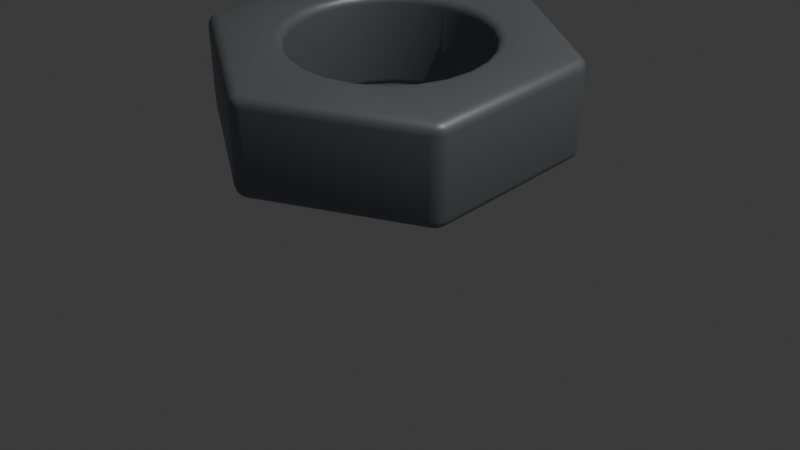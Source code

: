 # Source: 2_.blend  (saved by Blender 4.5.90; exported with 4.5.12 LTS)
import bpy
from mathutils import Matrix  # noqa: F401  (used for matrix-valued properties, if any)

bpy.ops.wm.read_factory_settings(use_empty=True)
scene = bpy.context.scene
scene.name = 'Scene'

# ---- collections
col_collection = bpy.data.collections.new('Collection'); scene.collection.children.link(col_collection)

# ---- materials (node trees are filled in below, after node groups)
mat_x = bpy.data.materials.new('材质')

# ---- material node trees
mat_x.use_nodes = True; mat_x.node_tree.nodes.clear()
_N = mat_x.node_tree.nodes; _L = mat_x.node_tree.links
n0 = _N.new('ShaderNodeBsdfPrincipled'); n0.name = '原理化 BSDF'; n0.location = (-200, 100)
n0.inputs[0].default_value = (0.21, 0.2293, 0.242, 1.0)
n0.inputs[1].default_value = 0.4013
n1 = _N.new('ShaderNodeOutputMaterial'); n1.name = '材质输出'; n1.location = (200, 100)
_L.new(n0.outputs[0], n1.inputs[0])
n1.is_active_output = True

# ---- world
world_world = bpy.data.worlds.new('World'); scene.world = world_world
world_world.use_nodes = True; world_world.node_tree.nodes.clear()
_N = world_world.node_tree.nodes; _L = world_world.node_tree.links
n0 = _N.new('ShaderNodeOutputWorld'); n0.name = 'World Output'; n0.location = (200, 100)
n1 = _N.new('ShaderNodeBackground'); n1.name = 'Background'; n1.location = (-200, 100)
n1.inputs[0].default_value = (0.05088, 0.05088, 0.05088, 1.0)
_L.new(n1.outputs[0], n0.inputs[0])
n0.is_active_output = True
world_world.color = (0.05088, 0.05088, 0.05088)
world_world.sun_shadow_jitter_overblur = 0.0

# ---- cameras
cam_camera = bpy.data.cameras.new('Camera')
cam_camera.clip_end = 100.0
cam_camera.ortho_scale = 7.314

# ---- lights
light_light = bpy.data.lights.new('Light', 'POINT')
light_light.energy = 1000.0
light_light.shadow_soft_size = 0.1

# ---- meshes
me_001 = bpy.data.meshes.new('柱体.001')
me_001.from_pydata([(9.598e-09, 0.6451, -0.19), (-0.03366, 0.6706, -0.1511), (0.03366, 0.6706, -0.1511), (-0.0107, 0.6561, -0.187), (-0.02086, 0.6648, -0.1786), (0.0107, 0.6561, -0.187), (-5.389e-09, 0.6642, -0.1827), (-0.00904, 0.6707, -0.177), (6.754e-10, 0.6732, -0.1735), (-0.01822, 0.6765, -0.1511), (1.11e-08, 0.6786, -0.1511), (-0.02892, 0.6699, -0.166), (-0.01396, 0.6741, -0.1655), (6.672e-09, 0.6767, -0.1651), (0.02892, 0.6699, -0.166), (0.02086, 0.6648, -0.1786), (0.01822, 0.6765, -0.1511), (0.01396, 0.6741, -0.1655), (0.00904, 0.6707, -0.177), (0.5639, 0.3644, -0.1511), (0.5976, 0.3061, -0.1511), (0.5587, 0.3226, -0.19), (0.5776, 0.3545, -0.1511), (0.5888, 0.3399, -0.1511), (0.5627, 0.3608, -0.166), (0.5767, 0.35, -0.1664), (0.5858, 0.3382, -0.1656), (0.5822, 0.3362, -0.1736), (0.5938, 0.3069, -0.166), (0.5851, 0.3103, -0.1786), (0.5958, 0.3229, -0.1511), (0.5915, 0.3244, -0.1664), (0.5844, 0.3263, -0.1766), (0.5599, 0.3381, -0.187), (0.5613, 0.3515, -0.1786), (0.5728, 0.3158, -0.187), (0.5744, 0.3316, -0.1834), (0.5748, 0.3429, -0.1766), (0.5587, 0.3226, 0.19), (0.5976, 0.3061, 0.1512), (0.5639, 0.3644, 0.1512), (0.5736, 0.3188, 0.1871), (0.5862, 0.3143, 0.1786), (0.5629, 0.3373, 0.1871), (0.5752, 0.3321, 0.1828), (0.5854, 0.3275, 0.177), (0.583, 0.3366, 0.1735), (0.595, 0.3225, 0.1512), (0.5877, 0.3393, 0.1512), (0.5946, 0.3099, 0.166), (0.5908, 0.325, 0.1655), (0.5861, 0.3384, 0.1651), (0.5657, 0.36, 0.166), (0.5653, 0.3505, 0.1786), (0.5768, 0.354, 0.1512), (0.5768, 0.3492, 0.1655), (0.5764, 0.3432, 0.177), (0.03366, 0.6706, 0.1512), (-0.03366, 0.6706, 0.1512), (1.148e-08, 0.6451, 0.19), (0.01822, 0.6774, 0.1512), (6.63e-09, 0.6799, 0.1512), (0.0311, 0.6677, 0.166), (0.0148, 0.6744, 0.1664), (8.711e-09, 0.6765, 0.1656), (1.172e-08, 0.6723, 0.1736), (-0.0311, 0.6677, 0.166), (-0.0238, 0.6619, 0.1786), (-0.01822, 0.6774, 0.1512), (-0.0148, 0.6744, 0.1664), (-0.009556, 0.6692, 0.1767), (0.01288, 0.6539, 0.1871), (0.0238, 0.6619, 0.1786), (-0.01288, 0.6539, 0.1871), (1.128e-08, 0.6632, 0.1835), (0.009556, 0.6692, 0.1767), (0.5976, -0.3061, -0.1511), (0.5639, -0.3644, -0.1511), (0.5587, -0.3226, -0.19), (0.5958, -0.3229, -0.1511), (0.5888, -0.3399, -0.1511), (0.5938, -0.3069, -0.166), (0.5915, -0.3244, -0.1664), (0.5858, -0.3382, -0.1656), (0.5822, -0.3362, -0.1736), (0.5627, -0.3608, -0.166), (0.5613, -0.3515, -0.1786), (0.5776, -0.3545, -0.1511), (0.5767, -0.35, -0.1664), (0.5748, -0.3429, -0.1766), (0.5728, -0.3158, -0.187), (0.5851, -0.3103, -0.1786), (0.5599, -0.3381, -0.187), (0.5744, -0.3316, -0.1834), (0.5844, -0.3263, -0.1766), (0.5587, -0.3226, 0.19), (0.5639, -0.3644, 0.1512), (0.5976, -0.3061, 0.1512), (0.5629, -0.3373, 0.1871), (0.5653, -0.3505, 0.1786), (0.5736, -0.3188, 0.1871), (0.5752, -0.3321, 0.1828), (0.5764, -0.3432, 0.177), (0.583, -0.3366, 0.1735), (0.5768, -0.354, 0.1512), (0.5877, -0.3393, 0.1512), (0.5657, -0.36, 0.166), (0.5768, -0.3492, 0.1655), (0.5861, -0.3384, 0.1651), (0.5946, -0.3099, 0.166), (0.5862, -0.3143, 0.1786), (0.595, -0.3225, 0.1512), (0.5908, -0.325, 0.1655), (0.5854, -0.3275, 0.177), (0.03366, -0.6706, -0.1511), (-0.03366, -0.6706, -0.1511), (1.2e-08, -0.6451, -0.19), (0.01822, -0.6774, -0.1511), (6.893e-09, -0.6799, -0.1511), (0.0311, -0.6677, -0.166), (0.0148, -0.6744, -0.1664), (8.974e-09, -0.6765, -0.1656), (1.198e-08, -0.6723, -0.1736), (-0.0311, -0.6677, -0.166), (-0.0238, -0.6619, -0.1786), (-0.01822, -0.6774, -0.1511), (-0.0148, -0.6744, -0.1664), (-0.009556, -0.6692, -0.1766), (0.01288, -0.6539, -0.187), (0.0238, -0.6619, -0.1786), (-0.01288, -0.6539, -0.187), (1.154e-08, -0.6632, -0.1834), (0.009556, -0.6692, -0.1766), (9.209e-09, -0.6451, 0.19), (-0.03366, -0.6706, 0.1512), (0.03366, -0.6706, 0.1512), (-0.0107, -0.6561, 0.1871), (-0.02086, -0.6648, 0.1786), (0.0107, -0.6561, 0.1871), (-5.389e-09, -0.6642, 0.1828), (-0.00904, -0.6707, 0.177), (6.754e-10, -0.6732, 0.1735), (-0.01822, -0.6765, 0.1512), (1.11e-08, -0.6786, 0.1512), (-0.02892, -0.6699, 0.166), (-0.01396, -0.6741, 0.1655), (6.672e-09, -0.6767, 0.1651), (0.02892, -0.6699, 0.166), (0.02086, -0.6648, 0.1786), (0.01822, -0.6765, 0.1512), (0.01396, -0.6741, 0.1655), (0.00904, -0.6707, 0.177), (-0.5639, -0.3644, -0.1511), (-0.5976, -0.3061, -0.1511), (-0.5587, -0.3226, -0.19), (-0.5776, -0.3545, -0.1511), (-0.5888, -0.3399, -0.1511), (-0.5627, -0.3608, -0.166), (-0.5767, -0.35, -0.1664), (-0.5858, -0.3382, -0.1656), (-0.5822, -0.3362, -0.1736), (-0.5938, -0.3069, -0.166), (-0.5851, -0.3103, -0.1786), (-0.5958, -0.3229, -0.1511), (-0.5915, -0.3244, -0.1664), (-0.5844, -0.3263, -0.1766), (-0.5599, -0.3381, -0.187), (-0.5613, -0.3515, -0.1786), (-0.5728, -0.3158, -0.187), (-0.5744, -0.3316, -0.1834), (-0.5748, -0.3429, -0.1766), (-0.5587, -0.3226, 0.19), (-0.5976, -0.3061, 0.1512), (-0.5639, -0.3644, 0.1512), (-0.5736, -0.3188, 0.1871), (-0.5862, -0.3143, 0.1786), (-0.5629, -0.3373, 0.1871), (-0.5752, -0.3321, 0.1828), (-0.5854, -0.3275, 0.177), (-0.583, -0.3366, 0.1735), (-0.595, -0.3225, 0.1512), (-0.5877, -0.3393, 0.1512), (-0.5946, -0.3099, 0.166), (-0.5908, -0.325, 0.1655), (-0.5861, -0.3384, 0.1651), (-0.5657, -0.36, 0.166), (-0.5653, -0.3505, 0.1786), (-0.5768, -0.354, 0.1512), (-0.5768, -0.3492, 0.1655), (-0.5764, -0.3432, 0.177), (-0.5976, 0.3061, -0.1511), (-0.5639, 0.3644, -0.1511), (-0.5587, 0.3226, -0.19), (-0.5958, 0.3229, -0.1511), (-0.5888, 0.3399, -0.1511), (-0.5938, 0.3069, -0.166), (-0.5915, 0.3244, -0.1664), (-0.5858, 0.3382, -0.1656), (-0.5822, 0.3362, -0.1736), (-0.5627, 0.3608, -0.166), (-0.5613, 0.3515, -0.1786), (-0.5776, 0.3545, -0.1511), (-0.5767, 0.35, -0.1664), (-0.5748, 0.3429, -0.1766), (-0.5728, 0.3158, -0.187), (-0.5851, 0.3103, -0.1786), (-0.5599, 0.3381, -0.187), (-0.5744, 0.3316, -0.1834), (-0.5844, 0.3263, -0.1766), (-0.5587, 0.3226, 0.19), (-0.5639, 0.3644, 0.1512), (-0.5976, 0.3061, 0.1512), (-0.5629, 0.3373, 0.1871), (-0.5653, 0.3505, 0.1786), (-0.5736, 0.3188, 0.1871), (-0.5752, 0.3321, 0.1828), (-0.5764, 0.3432, 0.177), (-0.583, 0.3366, 0.1735), (-0.5768, 0.354, 0.1512), (-0.5877, 0.3393, 0.1512), (-0.5657, 0.36, 0.166), (-0.5768, 0.3492, 0.1655), (-0.5861, 0.3384, 0.1651), (-0.5946, 0.3099, 0.166), (-0.5862, 0.3143, 0.1786), (-0.595, 0.3225, 0.1512), (-0.5908, 0.325, 0.1655), (-0.5854, 0.3275, 0.177), (1.155e-08, 0.4051, -0.19), (1.306e-08, 0.37, -0.1552), (1.179e-08, 0.3917, -0.1873), (1.211e-08, 0.3803, -0.1798), (1.261e-08, 0.3727, -0.1685), (2.348e-08, 0.4051, 0.19), (2.401e-08, 0.37, 0.1552), (2.402e-08, 0.3917, 0.1874), (2.437e-08, 0.3803, 0.1798), (2.437e-08, 0.3727, 0.1685), (0.3508, 0.2026, -0.19), (0.3204, 0.185, -0.1552), (0.3392, 0.1958, -0.1873), (0.3293, 0.1901, -0.1798), (0.3227, 0.1863, -0.1685), (0.3508, 0.2026, 0.19), (0.3204, 0.185, 0.1552), (0.3392, 0.1958, 0.1874), (0.3293, 0.1901, 0.1798), (0.3227, 0.1863, 0.1685), (0.3508, -0.2026, -0.19), (0.3204, -0.185, -0.1552), (0.3392, -0.1958, -0.1873), (0.3293, -0.1901, -0.1798), (0.3227, -0.1863, -0.1685), (0.3508, -0.2026, 0.19), (0.3204, -0.185, 0.1552), (0.3392, -0.1958, 0.1874), (0.3293, -0.1901, 0.1798), (0.3227, -0.1863, 0.1685), (2.682e-08, -0.4051, -0.19), (2.716e-08, -0.37, -0.1552), (2.751e-08, -0.3917, -0.1873), (2.78e-08, -0.3803, -0.1798), (2.769e-08, -0.3727, -0.1685), (9.08e-09, -0.4051, 0.19), (1.089e-08, -0.37, 0.1552), (9.175e-09, -0.3917, 0.1874), (9.583e-09, -0.3803, 0.1798), (1.016e-08, -0.3727, 0.1685), (-0.3508, -0.2026, -0.19), (-0.3204, -0.185, -0.1552), (-0.3392, -0.1958, -0.1873), (-0.3293, -0.1901, -0.1798), (-0.3227, -0.1863, -0.1685), (-0.3508, -0.2026, 0.19), (-0.3204, -0.185, 0.1552), (-0.3392, -0.1958, 0.1874), (-0.3293, -0.1901, 0.1798), (-0.3227, -0.1863, 0.1685), (-0.3508, 0.2026, -0.19), (-0.3204, 0.185, -0.1552), (-0.3392, 0.1958, -0.1873), (-0.3293, 0.1901, -0.1798), (-0.3227, 0.1863, -0.1685), (-0.3508, 0.2026, 0.19), (-0.3204, 0.185, 0.1552), (-0.3392, 0.1958, 0.1874), (-0.3293, 0.1901, 0.1798), (-0.3227, 0.1863, 0.1685), (0.2026, 0.3508, -0.19), (0.185, 0.3204, -0.1552), (0.1958, 0.3392, -0.1873), (0.1901, 0.3293, -0.1798), (0.1863, 0.3227, -0.1685), (0.2026, 0.3508, 0.19), (0.185, 0.3204, 0.1552), (0.1958, 0.3392, 0.1874), (0.1901, 0.3293, 0.1798), (0.1863, 0.3227, 0.1685), (0.4051, 1.139e-08, -0.19), (0.37, 9.091e-09, -0.1552), (0.3917, 1.127e-08, -0.1873), (0.3803, 1.075e-08, -0.1798), (0.3727, 1.002e-08, -0.1685), (0.4051, -1.562e-08, 0.19), (0.37, -1.314e-08, 0.1552), (0.3917, -1.544e-08, 0.1874), (0.3803, -1.486e-08, 0.1798), (0.3727, -1.408e-08, 0.1685), (0.2026, -0.3508, -0.19), (0.185, -0.3204, -0.1552), (0.1958, -0.3392, -0.1873), (0.1901, -0.3293, -0.1798), (0.1863, -0.3227, -0.1685), (0.2026, -0.3508, 0.19), (0.185, -0.3204, 0.1552), (0.1958, -0.3392, 0.1874), (0.1901, -0.3293, 0.1798), (0.1863, -0.3227, 0.1685), (-0.2026, -0.3508, -0.19), (-0.185, -0.3204, -0.1552), (-0.1958, -0.3392, -0.1873), (-0.1901, -0.3293, -0.1798), (-0.1863, -0.3227, -0.1685), (-0.2026, -0.3508, 0.19), (-0.185, -0.3204, 0.1552), (-0.1958, -0.3392, 0.1874), (-0.1901, -0.3293, 0.1798), (-0.1863, -0.3227, 0.1685), (-0.4051, -5.373e-09, -0.19), (-0.37, -5.007e-09, -0.1552), (-0.3917, -5.402e-09, -0.1873), (-0.3803, -5.344e-09, -0.1798), (-0.3727, -5.227e-09, -0.1685), (-0.4051, 6.806e-10, 0.19), (-0.37, -1.923e-11, 0.1552), (-0.3917, 5.642e-10, 0.1874), (-0.3803, 4.186e-10, 0.1798), (-0.3727, 2.149e-10, 0.1685), (-0.2026, 0.3508, -0.19), (-0.185, 0.3204, -0.1552), (-0.1958, 0.3392, -0.1873), (-0.1901, 0.3293, -0.1798), (-0.1863, 0.3227, -0.1685), (-0.2026, 0.3508, 0.19), (-0.185, 0.3204, 0.1552), (-0.1958, 0.3392, 0.1874), (-0.1901, 0.3293, 0.1798), (-0.1863, 0.3227, 0.1685), (0.2616, 0.2616, -0.1552), (0.2865, 0.2865, -0.19), (0.2635, 0.2635, -0.1685), (0.2689, 0.2689, -0.1798), (0.277, 0.277, -0.1873), (0.09576, 0.3574, 0.1552), (0.1049, 0.3913, 0.19), (0.09646, 0.36, 0.1685), (0.09843, 0.3673, 0.1798), (0.1014, 0.3783, 0.1874), (0.3574, -0.09576, -0.1552), (0.3913, -0.1049, -0.19), (0.36, -0.09646, -0.1685), (0.3673, -0.09843, -0.1798), (0.3783, -0.1014, -0.1873), (0.3574, 0.09576, 0.1552), (0.3913, 0.1049, 0.19), (0.36, 0.09646, 0.1685), (0.3673, 0.09843, 0.1798), (0.3783, 0.1014, 0.1874), (0.09576, -0.3574, -0.1552), (0.1049, -0.3913, -0.19), (0.09646, -0.36, -0.1685), (0.09843, -0.3673, -0.1798), (0.1014, -0.3783, -0.1873), (0.2616, -0.2616, 0.1552), (0.2865, -0.2865, 0.19), (0.2635, -0.2635, 0.1685), (0.2689, -0.2689, 0.1798), (0.277, -0.277, 0.1874), (-0.2616, -0.2616, -0.1552), (-0.2865, -0.2865, -0.19), (-0.2635, -0.2635, -0.1685), (-0.2689, -0.2689, -0.1798), (-0.277, -0.277, -0.1873), (-0.09576, -0.3574, 0.1552), (-0.1049, -0.3913, 0.19), (-0.09646, -0.36, 0.1685), (-0.09843, -0.3673, 0.1798), (-0.1014, -0.3783, 0.1874), (-0.3574, 0.09576, -0.1552), (-0.3913, 0.1049, -0.19), (-0.36, 0.09646, -0.1685), (-0.3673, 0.09843, -0.1798), (-0.3783, 0.1014, -0.1873), (-0.3574, -0.09576, 0.1552), (-0.3913, -0.1049, 0.19), (-0.36, -0.09646, 0.1685), (-0.3673, -0.09843, 0.1798), (-0.3783, -0.1014, 0.1874), (-0.09576, 0.3574, -0.1552), (-0.1049, 0.3913, -0.19), (-0.09646, 0.36, -0.1685), (-0.09843, 0.3673, -0.1798), (-0.1014, 0.3783, -0.1873), (-0.2616, 0.2616, 0.1552), (-0.2865, 0.2865, 0.19), (-0.2635, 0.2635, 0.1685), (-0.2689, 0.2689, 0.1798), (-0.277, 0.277, 0.1874), (0.09576, 0.3574, -0.1552), (0.1049, 0.3913, -0.19), (0.09646, 0.36, -0.1685), (0.09843, 0.3673, -0.1798), (0.1014, 0.3783, -0.1873), (0.2616, 0.2616, 0.1552), (0.2865, 0.2865, 0.19), (0.2635, 0.2635, 0.1685), (0.2689, 0.2689, 0.1798), (0.277, 0.277, 0.1874), (0.3574, 0.09576, -0.1552), (0.3913, 0.1049, -0.19), (0.36, 0.09646, -0.1685), (0.3673, 0.09843, -0.1798), (0.3783, 0.1014, -0.1873), (0.3574, -0.09576, 0.1552), (0.3913, -0.1049, 0.19), (0.36, -0.09646, 0.1685), (0.3673, -0.09843, 0.1798), (0.3783, -0.1014, 0.1874), (0.2616, -0.2616, -0.1552), (0.2865, -0.2865, -0.19), (0.2635, -0.2635, -0.1685), (0.2689, -0.2689, -0.1798), (0.277, -0.277, -0.1873), (0.09576, -0.3574, 0.1552), (0.1049, -0.3913, 0.19), (0.09646, -0.36, 0.1685), (0.09843, -0.3673, 0.1798), (0.1014, -0.3783, 0.1874), (-0.09576, -0.3574, -0.1552), (-0.1049, -0.3913, -0.19), (-0.09646, -0.36, -0.1685), (-0.09843, -0.3673, -0.1798), (-0.1014, -0.3783, -0.1873), (-0.2616, -0.2616, 0.1552), (-0.2865, -0.2865, 0.19), (-0.2635, -0.2635, 0.1685), (-0.2689, -0.2689, 0.1798), (-0.277, -0.277, 0.1874), (-0.3574, -0.09576, -0.1552), (-0.3913, -0.1049, -0.19), (-0.36, -0.09646, -0.1685), (-0.3673, -0.09843, -0.1798), (-0.3783, -0.1014, -0.1873), (-0.3574, 0.09576, 0.1552), (-0.3913, 0.1049, 0.19), (-0.36, 0.09646, 0.1685), (-0.3673, 0.09843, 0.1798), (-0.3783, 0.1014, 0.1874), (-0.2616, 0.2616, -0.1552), (-0.2865, 0.2865, -0.19), (-0.2635, 0.2635, -0.1685), (-0.2689, 0.2689, -0.1798), (-0.277, 0.277, -0.1873), (-0.09576, 0.3574, 0.1552), (-0.1049, 0.3913, 0.19), (-0.09646, 0.36, 0.1685), (-0.09843, 0.3673, 0.1798), (-0.1014, 0.3783, 0.1874)], [], [(0, 3, 6, 5), (3, 4, 7, 6), (5, 6, 18, 15), (6, 7, 8, 18), (1, 9, 12, 11), (9, 10, 13, 12), (11, 12, 7, 4), (12, 13, 8, 7), (2, 14, 17, 16), (14, 15, 18, 17), (16, 17, 13, 10), (17, 18, 8, 13), (19, 22, 25, 24), (22, 23, 26, 25), (24, 25, 37, 34), (25, 26, 27, 37), (20, 28, 31, 30), (28, 29, 32, 31), (30, 31, 26, 23), (31, 32, 27, 26), (21, 33, 36, 35), (33, 34, 37, 36), (35, 36, 32, 29), (36, 37, 27, 32), (38, 41, 44, 43), (41, 42, 45, 44), (43, 44, 56, 53), (44, 45, 46, 56), (39, 47, 50, 49), (47, 48, 51, 50), (49, 50, 45, 42), (50, 51, 46, 45), (40, 52, 55, 54), (52, 53, 56, 55), (54, 55, 51, 48), (55, 56, 46, 51), (57, 60, 63, 62), (60, 61, 64, 63), (62, 63, 75, 72), (63, 64, 65, 75), (58, 66, 69, 68), (66, 67, 70, 69), (68, 69, 64, 61), (69, 70, 65, 64), (59, 71, 74, 73), (71, 72, 75, 74), (73, 74, 70, 67), (74, 75, 65, 70), (76, 79, 82, 81), (79, 80, 83, 82), (81, 82, 94, 91), (82, 83, 84, 94), (77, 85, 88, 87), (85, 86, 89, 88), (87, 88, 83, 80), (88, 89, 84, 83), (78, 90, 93, 92), (90, 91, 94, 93), (92, 93, 89, 86), (93, 94, 84, 89), (95, 98, 101, 100), (98, 99, 102, 101), (100, 101, 113, 110), (101, 102, 103, 113), (96, 104, 107, 106), (104, 105, 108, 107), (106, 107, 102, 99), (107, 108, 103, 102), (97, 109, 112, 111), (109, 110, 113, 112), (111, 112, 108, 105), (112, 113, 103, 108), (114, 117, 120, 119), (117, 118, 121, 120), (119, 120, 132, 129), (120, 121, 122, 132), (115, 123, 126, 125), (123, 124, 127, 126), (125, 126, 121, 118), (126, 127, 122, 121), (116, 128, 131, 130), (128, 129, 132, 131), (130, 131, 127, 124), (131, 132, 122, 127), (133, 136, 139, 138), (136, 137, 140, 139), (138, 139, 151, 148), (139, 140, 141, 151), (134, 142, 145, 144), (142, 143, 146, 145), (144, 145, 140, 137), (145, 146, 141, 140), (135, 147, 150, 149), (147, 148, 151, 150), (149, 150, 146, 143), (150, 151, 141, 146), (152, 155, 158, 157), (155, 156, 159, 158), (157, 158, 170, 167), (158, 159, 160, 170), (153, 161, 164, 163), (161, 162, 165, 164), (163, 164, 159, 156), (164, 165, 160, 159), (154, 166, 169, 168), (166, 167, 170, 169), (168, 169, 165, 162), (169, 170, 160, 165), (171, 174, 177, 176), (174, 175, 178, 177), (176, 177, 189, 186), (177, 178, 179, 189), (172, 180, 183, 182), (180, 181, 184, 183), (182, 183, 178, 175), (183, 184, 179, 178), (173, 185, 188, 187), (185, 186, 189, 188), (187, 188, 184, 181), (188, 189, 179, 184), (190, 193, 196, 195), (193, 194, 197, 196), (195, 196, 208, 205), (196, 197, 198, 208), (191, 199, 202, 201), (199, 200, 203, 202), (201, 202, 197, 194), (202, 203, 198, 197), (192, 204, 207, 206), (204, 205, 208, 207), (206, 207, 203, 200), (207, 208, 198, 203), (209, 212, 215, 214), (212, 213, 216, 215), (214, 215, 227, 224), (215, 216, 217, 227), (210, 218, 221, 220), (218, 219, 222, 221), (220, 221, 216, 213), (221, 222, 217, 216), (211, 223, 226, 225), (223, 224, 227, 226), (225, 226, 222, 219), (226, 227, 217, 222), (2, 19, 24, 14), (14, 24, 34, 15), (15, 34, 33, 5), (5, 33, 21, 0), (40, 57, 62, 52), (52, 62, 72, 53), (53, 72, 71, 43), (43, 71, 59, 38), (1, 58, 68, 9), (9, 68, 61, 10), (10, 61, 60, 16), (16, 60, 57, 2), (39, 20, 30, 47), (47, 30, 23, 48), (48, 23, 22, 54), (54, 22, 19, 40), (20, 76, 81, 28), (28, 81, 91, 29), (29, 91, 90, 35), (35, 90, 78, 21), (97, 39, 49, 109), (109, 49, 42, 110), (110, 42, 41, 100), (100, 41, 38, 95), (96, 77, 87, 104), (104, 87, 80, 105), (105, 80, 79, 111), (111, 79, 76, 97), (77, 114, 119, 85), (85, 119, 129, 86), (86, 129, 128, 92), (92, 128, 116, 78), (135, 96, 106, 147), (147, 106, 99, 148), (148, 99, 98, 138), (138, 98, 95, 133), (134, 115, 125, 142), (142, 125, 118, 143), (143, 118, 117, 149), (149, 117, 114, 135), (115, 152, 157, 123), (123, 157, 167, 124), (124, 167, 166, 130), (130, 166, 154, 116), (173, 134, 144, 185), (185, 144, 137, 186), (186, 137, 136, 176), (176, 136, 133, 171), (172, 153, 163, 180), (180, 163, 156, 181), (181, 156, 155, 187), (187, 155, 152, 173), (153, 190, 195, 161), (161, 195, 205, 162), (162, 205, 204, 168), (168, 204, 192, 154), (211, 172, 182, 223), (223, 182, 175, 224), (224, 175, 174, 214), (214, 174, 171, 209), (210, 191, 201, 218), (218, 201, 194, 219), (219, 194, 193, 225), (225, 193, 190, 211), (191, 1, 11, 199), (199, 11, 4, 200), (200, 4, 3, 206), (206, 3, 0, 192), (58, 210, 220, 66), (66, 220, 213, 67), (67, 213, 212, 73), (73, 212, 209, 59), (2, 57, 40, 19), (191, 210, 58, 1), (20, 39, 97, 76), (77, 96, 135, 114), (115, 134, 173, 152), (153, 172, 211, 190), (349, 238, 240, 352), (352, 240, 241, 351), (351, 241, 242, 350), (350, 242, 239, 348), (354, 233, 235, 357), (357, 235, 236, 356), (356, 236, 237, 355), (355, 237, 234, 353), (359, 248, 250, 362), (362, 250, 251, 361), (361, 251, 252, 360), (360, 252, 249, 358), (364, 243, 245, 367), (367, 245, 246, 366), (366, 246, 247, 365), (365, 247, 244, 363), (369, 258, 260, 372), (372, 260, 261, 371), (371, 261, 262, 370), (370, 262, 259, 368), (374, 253, 255, 377), (377, 255, 256, 376), (376, 256, 257, 375), (375, 257, 254, 373), (379, 268, 270, 382), (382, 270, 271, 381), (381, 271, 272, 380), (380, 272, 269, 378), (384, 263, 265, 387), (387, 265, 266, 386), (386, 266, 267, 385), (385, 267, 264, 383), (389, 278, 280, 392), (392, 280, 281, 391), (391, 281, 282, 390), (390, 282, 279, 388), (394, 273, 275, 397), (397, 275, 276, 396), (396, 276, 277, 395), (395, 277, 274, 393), (399, 228, 230, 402), (402, 230, 231, 401), (401, 231, 232, 400), (400, 232, 229, 398), (404, 283, 285, 407), (407, 285, 286, 406), (406, 286, 287, 405), (405, 287, 284, 403), (409, 288, 290, 412), (412, 290, 291, 411), (411, 291, 292, 410), (410, 292, 289, 408), (414, 293, 295, 417), (417, 295, 296, 416), (416, 296, 297, 415), (415, 297, 294, 413), (419, 298, 300, 422), (422, 300, 301, 421), (421, 301, 302, 420), (420, 302, 299, 418), (424, 303, 305, 427), (427, 305, 306, 426), (426, 306, 307, 425), (425, 307, 304, 423), (429, 308, 310, 432), (432, 310, 311, 431), (431, 311, 312, 430), (430, 312, 309, 428), (434, 313, 315, 437), (437, 315, 316, 436), (436, 316, 317, 435), (435, 317, 314, 433), (439, 318, 320, 442), (442, 320, 321, 441), (441, 321, 322, 440), (440, 322, 319, 438), (444, 323, 325, 447), (447, 325, 326, 446), (446, 326, 327, 445), (445, 327, 324, 443), (449, 328, 330, 452), (452, 330, 331, 451), (451, 331, 332, 450), (450, 332, 329, 448), (454, 333, 335, 457), (457, 335, 336, 456), (456, 336, 337, 455), (455, 337, 334, 453), (459, 338, 340, 462), (462, 340, 341, 461), (461, 341, 342, 460), (460, 342, 339, 458), (464, 343, 345, 467), (467, 345, 346, 466), (466, 346, 347, 465), (465, 347, 344, 463), (288, 349, 352, 290), (290, 352, 351, 291), (291, 351, 350, 292), (292, 350, 348, 289), (293, 354, 357, 295), (295, 357, 356, 296), (296, 356, 355, 297), (297, 355, 353, 294), (298, 359, 362, 300), (300, 362, 361, 301), (301, 361, 360, 302), (302, 360, 358, 299), (303, 364, 367, 305), (305, 367, 366, 306), (306, 366, 365, 307), (307, 365, 363, 304), (308, 369, 372, 310), (310, 372, 371, 311), (311, 371, 370, 312), (312, 370, 368, 309), (313, 374, 377, 315), (315, 377, 376, 316), (316, 376, 375, 317), (317, 375, 373, 314), (318, 379, 382, 320), (320, 382, 381, 321), (321, 381, 380, 322), (322, 380, 378, 319), (323, 384, 387, 325), (325, 387, 386, 326), (326, 386, 385, 327), (327, 385, 383, 324), (328, 389, 392, 330), (330, 392, 391, 331), (331, 391, 390, 332), (332, 390, 388, 329), (333, 394, 397, 335), (335, 397, 396, 336), (336, 396, 395, 337), (337, 395, 393, 334), (338, 399, 402, 340), (340, 402, 401, 341), (341, 401, 400, 342), (342, 400, 398, 339), (343, 404, 407, 345), (345, 407, 406, 346), (346, 406, 405, 347), (347, 405, 403, 344), (228, 409, 412, 230), (230, 412, 411, 231), (231, 411, 410, 232), (232, 410, 408, 229), (243, 414, 417, 245), (245, 417, 416, 246), (246, 416, 415, 247), (247, 415, 413, 244), (238, 419, 422, 240), (240, 422, 421, 241), (241, 421, 420, 242), (242, 420, 418, 239), (253, 424, 427, 255), (255, 427, 426, 256), (256, 426, 425, 257), (257, 425, 423, 254), (248, 429, 432, 250), (250, 432, 431, 251), (251, 431, 430, 252), (252, 430, 428, 249), (263, 434, 437, 265), (265, 437, 436, 266), (266, 436, 435, 267), (267, 435, 433, 264), (258, 439, 442, 260), (260, 442, 441, 261), (261, 441, 440, 262), (262, 440, 438, 259), (273, 444, 447, 275), (275, 447, 446, 276), (276, 446, 445, 277), (277, 445, 443, 274), (268, 449, 452, 270), (270, 452, 451, 271), (271, 451, 450, 272), (272, 450, 448, 269), (283, 454, 457, 285), (285, 457, 456, 286), (286, 456, 455, 287), (287, 455, 453, 284), (278, 459, 462, 280), (280, 462, 461, 281), (281, 461, 460, 282), (282, 460, 458, 279), (233, 464, 467, 235), (235, 467, 466, 236), (236, 466, 465, 237), (237, 465, 463, 234), (228, 399, 338, 459, 278, 192, 0), (353, 234, 229, 408), (234, 463, 398, 229), (238, 349, 288, 409, 228, 0, 21), (233, 354, 293, 414, 243, 38, 59), (283, 404, 343, 464, 233, 59, 209), (363, 244, 239, 418), (244, 413, 348, 239), (248, 359, 298, 419, 238, 21, 78), (243, 364, 303, 424, 253, 95, 38), (373, 254, 249, 428), (254, 423, 358, 249), (258, 369, 308, 429, 248, 78, 116), (253, 374, 313, 434, 263, 133, 95), (383, 264, 259, 438), (264, 433, 368, 259), (268, 379, 318, 439, 258, 116, 154), (263, 384, 323, 444, 273, 171, 133), (393, 274, 269, 448), (274, 443, 378, 269), (278, 389, 328, 449, 268, 154, 192), (273, 394, 333, 454, 283, 209, 171), (403, 284, 279, 458), (284, 453, 388, 279), (413, 294, 289, 348), (294, 353, 408, 289), (423, 304, 299, 358), (304, 363, 418, 299), (433, 314, 309, 368), (314, 373, 428, 309), (443, 324, 319, 378), (324, 383, 438, 319), (453, 334, 329, 388), (334, 393, 448, 329), (463, 344, 339, 398), (344, 403, 458, 339)])
me_001.polygons.foreach_set('use_smooth', [True] * 450)
_uv = me_001.uv_layers.new(name='UV贴图')
_uv.uv.foreach_set('vector', [0.75, 0.4723, 0.7464, 0.4768, 0.75, 0.4798, 0.7536, 0.4768, 0.7464, 0.4768, 0.7408, 0.4847, 0.7447, 0.487, 0.75, 0.4798, 0.7536, 0.4768, 0.75, 0.4798, 0.755, 0.4863, 0.7592, 0.4846, 0.75, 0.4798, 0.7447, 0.487, 0.7475, 0.4885, 0.755, 0.4863, 0.009388, 0.5511, 0.005438, 0.5511, 0.004839, 0.5323, 0.008478, 0.5316, 0.005438, 0.5511, -8.941e-08, 0.5511, -8.941e-08, 0.5327, 0.004839, 0.5323, 0.008478, 0.5316, 0.004839, 0.5323, 0.004218, 0.5, 0.007404, 0.5, 0.004839, 0.5323, -8.941e-08, 0.5327, -8.941e-08, 0.5217, 0.004218, 0.5, 0.9906, 0.5511, 0.9915, 0.5316, 0.9952, 0.5323, 0.9946, 0.5511, 0.9915, 0.5316, 0.9926, 0.5, 0.9958, 0.5, 0.9952, 0.5323, 0.9946, 0.5511, 0.9952, 0.5323, 1.0, 0.5327, 1.0, 0.5511, 0.9952, 0.5323, 0.9958, 0.5, 0.998, 0.5, 1.0, 0.5327, 0.8427, 0.5511, 0.8387, 0.5511, 0.8383, 0.5311, 0.8425, 0.5316, 0.8387, 0.5511, 0.8333, 0.5511, 0.8333, 0.5321, 0.8383, 0.5311, 0.8425, 0.5316, 0.8383, 0.5311, 0.8378, 0.5, 0.8417, 0.5, 0.8383, 0.5311, 0.8333, 0.5321, 0.8323, 0.5108, 0.8378, 0.5, 0.8239, 0.5511, 0.8241, 0.5316, 0.8284, 0.5311, 0.828, 0.5511, 0.8241, 0.5316, 0.825, 0.5, 0.8288, 0.5, 0.8284, 0.5311, 0.828, 0.5511, 0.8284, 0.5311, 0.8333, 0.5321, 0.8333, 0.5511, 0.8284, 0.5311, 0.8288, 0.5, 0.8323, 0.5108, 0.8333, 0.5321, 0.9425, 0.3611, 0.9436, 0.3668, 0.9487, 0.3647, 0.9479, 0.3592, 0.9436, 0.3668, 0.9474, 0.376, 0.9522, 0.3732, 0.9487, 0.3647, 0.9479, 0.3592, 0.9487, 0.3647, 0.9571, 0.3634, 0.9578, 0.3579, 0.9487, 0.3647, 0.9522, 0.3732, 0.9552, 0.3715, 0.9571, 0.3634, 0.4425, 0.3611, 0.4483, 0.3603, 0.449, 0.3649, 0.4446, 0.3666, 0.4483, 0.3603, 0.4578, 0.3593, 0.4578, 0.3639, 0.449, 0.3649, 0.4446, 0.3666, 0.449, 0.3649, 0.4521, 0.3725, 0.4486, 0.3753, 0.449, 0.3649, 0.4578, 0.3639, 0.4578, 0.3671, 0.4521, 0.3725, 0.8239, 0.9489, 0.8279, 0.9489, 0.8285, 0.9677, 0.8249, 0.9684, 0.8279, 0.9489, 0.8333, 0.9489, 0.8333, 0.9673, 0.8285, 0.9677, 0.8249, 0.9684, 0.8285, 0.9677, 0.8291, 1.0, 0.8259, 1.0, 0.8285, 0.9677, 0.8333, 0.9673, 0.8343, 0.9891, 0.8291, 1.0, 0.8427, 0.9489, 0.8418, 0.9684, 0.8382, 0.9677, 0.8388, 0.9489, 0.8418, 0.9684, 0.8407, 1.0, 0.8376, 1.0, 0.8382, 0.9677, 0.8388, 0.9489, 0.8382, 0.9677, 0.8333, 0.9673, 0.8333, 0.9489, 0.8382, 0.9677, 0.8376, 1.0, 0.8343, 0.9891, 0.8333, 0.9673, 0.9906, 0.9489, 0.9947, 0.9489, 0.995, 0.9689, 0.9908, 0.9684, 0.9947, 0.9489, 1.0, 0.9489, 1.0, 0.9679, 0.995, 0.9689, 0.9908, 0.9684, 0.995, 0.9689, 0.9955, 1.0, 0.9916, 1.0, 0.995, 0.9689, 1.0, 0.9679, 1.0, 0.9784, 0.9955, 1.0, 0.009388, 0.9489, 0.009198, 0.9684, 0.004978, 0.9689, 0.005327, 0.9489, 0.009198, 0.9684, 0.008377, 1.0, 0.004507, 1.0, 0.004978, 0.9689, 0.005327, 0.9489, 0.004978, 0.9689, -8.941e-08, 0.9679, -8.941e-08, 0.9489, 0.004978, 0.9689, 0.004507, 1.0, 0.002137, 1.0, -8.941e-08, 0.9679, 0.25, 0.4723, 0.2544, 0.476, 0.25, 0.4794, 0.2456, 0.476, 0.2544, 0.476, 0.2604, 0.484, 0.2556, 0.4868, 0.25, 0.4794, 0.2456, 0.476, 0.25, 0.4794, 0.2447, 0.486, 0.2396, 0.4839, 0.25, 0.4794, 0.2556, 0.4868, 0.2527, 0.4885, 0.2447, 0.486, 0.6761, 0.5511, 0.672, 0.5511, 0.6716, 0.5311, 0.6759, 0.5316, 0.672, 0.5511, 0.6667, 0.5511, 0.6667, 0.5321, 0.6716, 0.5311, 0.6759, 0.5316, 0.6716, 0.5311, 0.6712, 0.5, 0.675, 0.5, 0.6716, 0.5311, 0.6667, 0.5321, 0.6656, 0.5108, 0.6712, 0.5, 0.6573, 0.5511, 0.6575, 0.5316, 0.6617, 0.5311, 0.6613, 0.5511, 0.6575, 0.5316, 0.6583, 0.5, 0.6622, 0.5, 0.6617, 0.5311, 0.6613, 0.5511, 0.6617, 0.5311, 0.6667, 0.5321, 0.6667, 0.5511, 0.6617, 0.5311, 0.6622, 0.5, 0.6656, 0.5108, 0.6667, 0.5321, 0.9425, 0.1389, 0.9479, 0.1408, 0.9487, 0.1353, 0.9436, 0.1332, 0.9479, 0.1408, 0.9578, 0.1421, 0.9578, 0.1365, 0.9487, 0.1353, 0.9436, 0.1332, 0.9487, 0.1353, 0.9517, 0.1274, 0.9474, 0.124, 0.9487, 0.1353, 0.9578, 0.1365, 0.9578, 0.1331, 0.9517, 0.1274, 0.4425, 0.1389, 0.4446, 0.1334, 0.449, 0.1351, 0.4483, 0.1397, 0.4446, 0.1334, 0.4486, 0.1247, 0.4526, 0.127, 0.449, 0.1351, 0.4483, 0.1397, 0.449, 0.1351, 0.4571, 0.1362, 0.4578, 0.1407, 0.449, 0.1351, 0.4526, 0.127, 0.4553, 0.1285, 0.4571, 0.1362, 0.6573, 0.9489, 0.6612, 0.9489, 0.6618, 0.9677, 0.6582, 0.9684, 0.6612, 0.9489, 0.6667, 0.9489, 0.6667, 0.9673, 0.6618, 0.9677, 0.6582, 0.9684, 0.6618, 0.9677, 0.6624, 1.0, 0.6593, 1.0, 0.6618, 0.9677, 0.6667, 0.9673, 0.6677, 0.9891, 0.6624, 1.0, 0.6761, 0.9489, 0.6751, 0.9684, 0.6715, 0.9677, 0.6721, 0.9489, 0.6751, 0.9684, 0.6741, 1.0, 0.6709, 1.0, 0.6715, 0.9677, 0.6721, 0.9489, 0.6715, 0.9677, 0.6667, 0.9673, 0.6667, 0.9489, 0.6715, 0.9677, 0.6709, 1.0, 0.6677, 0.9891, 0.6667, 0.9673, 0.5094, 0.5511, 0.5053, 0.5511, 0.505, 0.5311, 0.5092, 0.5316, 0.5053, 0.5511, 0.5, 0.5511, 0.5, 0.5321, 0.505, 0.5311, 0.5092, 0.5316, 0.505, 0.5311, 0.5045, 0.5, 0.5084, 0.5, 0.505, 0.5311, 0.5, 0.5321, 0.4989, 0.5108, 0.5045, 0.5, 0.4906, 0.5511, 0.4908, 0.5316, 0.495, 0.5311, 0.4947, 0.5511, 0.4908, 0.5316, 0.4916, 0.5, 0.4955, 0.5, 0.495, 0.5311, 0.4947, 0.5511, 0.495, 0.5311, 0.5, 0.5321, 0.5, 0.5511, 0.495, 0.5311, 0.4955, 0.5, 0.4989, 0.5108, 0.5, 0.5321, 0.75, 0.02774, 0.7544, 0.02396, 0.75, 0.02058, 0.7456, 0.02397, 0.7544, 0.02396, 0.7604, 0.01603, 0.7556, 0.01324, 0.75, 0.02058, 0.7456, 0.02397, 0.75, 0.02058, 0.7447, 0.01397, 0.7396, 0.01606, 0.75, 0.02058, 0.7556, 0.01324, 0.7527, 0.01154, 0.7447, 0.01397, 0.25, 0.02774, 0.2464, 0.02315, 0.25, 0.02019, 0.2536, 0.02316, 0.2464, 0.02315, 0.2408, 0.01533, 0.2447, 0.01304, 0.25, 0.02019, 0.2536, 0.02316, 0.25, 0.02019, 0.255, 0.01371, 0.2592, 0.01535, 0.25, 0.02019, 0.2447, 0.01304, 0.2475, 0.01146, 0.255, 0.01371, 0.4906, 0.9489, 0.4946, 0.9489, 0.4952, 0.9677, 0.4915, 0.9684, 0.4946, 0.9489, 0.5, 0.9489, 0.5, 0.9673, 0.4952, 0.9677, 0.4915, 0.9684, 0.4952, 0.9677, 0.4958, 1.0, 0.4926, 1.0, 0.4952, 0.9677, 0.5, 0.9673, 0.501, 0.9891, 0.4958, 1.0, 0.5094, 0.9489, 0.5085, 0.9684, 0.5048, 0.9677, 0.5054, 0.9489, 0.5085, 0.9684, 0.5074, 1.0, 0.5042, 1.0, 0.5048, 0.9677, 0.5054, 0.9489, 0.5048, 0.9677, 0.5, 0.9673, 0.5, 0.9489, 0.5048, 0.9677, 0.5042, 1.0, 0.501, 0.9891, 0.5, 0.9673, 0.3427, 0.5511, 0.3387, 0.5511, 0.3383, 0.5311, 0.3425, 0.5316, 0.3387, 0.5511, 0.3333, 0.5511, 0.3333, 0.5321, 0.3383, 0.5311, 0.3425, 0.5316, 0.3383, 0.5311, 0.3378, 0.5, 0.3417, 0.5, 0.3383, 0.5311, 0.3333, 0.5321, 0.3323, 0.5108, 0.3378, 0.5, 0.3239, 0.5511, 0.3241, 0.5316, 0.3284, 0.5311, 0.328, 0.5511, 0.3241, 0.5316, 0.325, 0.5, 0.3288, 0.5, 0.3284, 0.5311, 0.328, 0.5511, 0.3284, 0.5311, 0.3333, 0.5321, 0.3333, 0.5511, 0.3284, 0.5311, 0.3288, 0.5, 0.3323, 0.5108, 0.3333, 0.5321, 0.5575, 0.1389, 0.5564, 0.1332, 0.5513, 0.1353, 0.5521, 0.1408, 0.5564, 0.1332, 0.5526, 0.124, 0.5478, 0.1268, 0.5513, 0.1353, 0.5521, 0.1408, 0.5513, 0.1353, 0.5429, 0.1366, 0.5422, 0.1421, 0.5513, 0.1353, 0.5478, 0.1268, 0.5448, 0.1285, 0.5429, 0.1366, 0.05752, 0.1389, 0.05172, 0.1397, 0.05098, 0.1351, 0.05537, 0.1334, 0.05172, 0.1397, 0.04215, 0.1407, 0.04215, 0.1361, 0.05098, 0.1351, 0.05537, 0.1334, 0.05098, 0.1351, 0.04786, 0.1275, 0.0514, 0.1247, 0.05098, 0.1351, 0.04215, 0.1361, 0.04215, 0.1329, 0.04786, 0.1275, 0.3239, 0.9489, 0.3279, 0.9489, 0.3285, 0.9677, 0.3249, 0.9684, 0.3279, 0.9489, 0.3333, 0.9489, 0.3333, 0.9673, 0.3285, 0.9677, 0.3249, 0.9684, 0.3285, 0.9677, 0.3291, 1.0, 0.3259, 1.0, 0.3285, 0.9677, 0.3333, 0.9673, 0.3343, 0.9891, 0.3291, 1.0, 0.3427, 0.9489, 0.3418, 0.9684, 0.3382, 0.9677, 0.3388, 0.9489, 0.3418, 0.9684, 0.3407, 1.0, 0.3376, 1.0, 0.3382, 0.9677, 0.3388, 0.9489, 0.3382, 0.9677, 0.3333, 0.9673, 0.3333, 0.9489, 0.3382, 0.9677, 0.3376, 1.0, 0.3343, 0.9891, 0.3333, 0.9673, 0.1761, 0.5511, 0.172, 0.5511, 0.1716, 0.5311, 0.1759, 0.5316, 0.172, 0.5511, 0.1667, 0.5511, 0.1667, 0.5321, 0.1716, 0.5311, 0.1759, 0.5316, 0.1716, 0.5311, 0.1712, 0.5, 0.175, 0.5, 0.1716, 0.5311, 0.1667, 0.5321, 0.1656, 0.5108, 0.1712, 0.5, 0.1573, 0.5511, 0.1575, 0.5316, 0.1617, 0.5311, 0.1613, 0.5511, 0.1575, 0.5316, 0.1583, 0.5, 0.1622, 0.5, 0.1617, 0.5311, 0.1613, 0.5511, 0.1617, 0.5311, 0.1667, 0.5321, 0.1667, 0.5511, 0.1617, 0.5311, 0.1622, 0.5, 0.1656, 0.5108, 0.1667, 0.5321, 0.5575, 0.3611, 0.5521, 0.3592, 0.5513, 0.3647, 0.5564, 0.3668, 0.5521, 0.3592, 0.5422, 0.3579, 0.5422, 0.3635, 0.5513, 0.3647, 0.5564, 0.3668, 0.5513, 0.3647, 0.5483, 0.3726, 0.5526, 0.376, 0.5513, 0.3647, 0.5422, 0.3635, 0.5422, 0.3669, 0.5483, 0.3726, 0.05752, 0.3611, 0.05536, 0.3666, 0.05098, 0.3649, 0.05173, 0.3603, 0.05536, 0.3666, 0.05139, 0.3753, 0.04741, 0.373, 0.05098, 0.3649, 0.05173, 0.3603, 0.05098, 0.3649, 0.04288, 0.3638, 0.04218, 0.3593, 0.05098, 0.3649, 0.04741, 0.373, 0.04469, 0.3715, 0.04288, 0.3638, 0.1573, 0.9489, 0.1612, 0.9489, 0.1618, 0.9677, 0.1582, 0.9684, 0.1612, 0.9489, 0.1667, 0.9489, 0.1667, 0.9673, 0.1618, 0.9677, 0.1582, 0.9684, 0.1618, 0.9677, 0.1624, 1.0, 0.1593, 1.0, 0.1618, 0.9677, 0.1667, 0.9673, 0.1677, 0.9891, 0.1624, 1.0, 0.1761, 0.9489, 0.1751, 0.9684, 0.1715, 0.9677, 0.1721, 0.9489, 0.1751, 0.9684, 0.1741, 1.0, 0.1709, 1.0, 0.1715, 0.9677, 0.1721, 0.9489, 0.1715, 0.9677, 0.1667, 0.9673, 0.1667, 0.9489, 0.1715, 0.9677, 0.1709, 1.0, 0.1677, 0.9891, 0.1667, 0.9673, 0.9906, 0.5511, 0.8427, 0.5511, 0.8425, 0.5316, 0.9915, 0.5316, 0.9915, 0.5316, 0.8425, 0.5316, 0.8417, 0.5, 0.9926, 0.5, 0.7592, 0.4846, 0.9474, 0.376, 0.9436, 0.3668, 0.7536, 0.4768, 0.7536, 0.4768, 0.9436, 0.3668, 0.9425, 0.3611, 0.75, 0.4723, 0.8427, 0.9489, 0.9906, 0.9489, 0.9908, 0.9684, 0.8418, 0.9684, 0.8418, 0.9684, 0.9908, 0.9684, 0.9916, 1.0, 0.8407, 1.0, 0.4486, 0.3753, 0.2604, 0.484, 0.2544, 0.476, 0.4446, 0.3666, 0.4446, 0.3666, 0.2544, 0.476, 0.25, 0.4723, 0.4425, 0.3611, 0.009388, 0.5511, 0.009388, 0.9489, 0.005327, 0.9489, 0.005438, 0.5511, 0.005438, 0.5511, 0.005327, 0.9489, -8.941e-08, 0.9489, -8.941e-08, 0.5511, 1.0, 0.5511, 1.0, 0.9489, 0.9947, 0.9489, 0.9946, 0.5511, 0.9946, 0.5511, 0.9947, 0.9489, 0.9906, 0.9489, 0.9906, 0.5511, 0.8239, 0.9489, 0.8239, 0.5511, 0.828, 0.5511, 0.8279, 0.9489, 0.8279, 0.9489, 0.828, 0.5511, 0.8333, 0.5511, 0.8333, 0.9489, 0.8333, 0.9489, 0.8333, 0.5511, 0.8387, 0.5511, 0.8388, 0.9489, 0.8388, 0.9489, 0.8387, 0.5511, 0.8427, 0.5511, 0.8427, 0.9489, 0.8239, 0.5511, 0.6761, 0.5511, 0.6759, 0.5316, 0.8241, 0.5316, 0.8241, 0.5316, 0.6759, 0.5316, 0.675, 0.5, 0.825, 0.5, 0.9578, 0.3579, 0.9578, 0.1421, 0.9479, 0.1408, 0.9479, 0.3592, 0.9479, 0.3592, 0.9479, 0.1408, 0.9425, 0.1389, 0.9425, 0.3611, 0.6761, 0.9489, 0.8239, 0.9489, 0.8249, 0.9684, 0.6751, 0.9684, 0.6751, 0.9684, 0.8249, 0.9684, 0.8259, 1.0, 0.6741, 1.0, 0.4578, 0.1407, 0.4578, 0.3593, 0.4483, 0.3603, 0.4483, 0.1397, 0.4483, 0.1397, 0.4483, 0.3603, 0.4425, 0.3611, 0.4425, 0.1389, 0.6573, 0.9489, 0.6573, 0.5511, 0.6613, 0.5511, 0.6612, 0.9489, 0.6612, 0.9489, 0.6613, 0.5511, 0.6667, 0.5511, 0.6667, 0.9489, 0.6667, 0.9489, 0.6667, 0.5511, 0.672, 0.5511, 0.6721, 0.9489, 0.6721, 0.9489, 0.672, 0.5511, 0.6761, 0.5511, 0.6761, 0.9489, 0.6573, 0.5511, 0.5094, 0.5511, 0.5092, 0.5316, 0.6575, 0.5316, 0.6575, 0.5316, 0.5092, 0.5316, 0.5084, 0.5, 0.6583, 0.5, 0.9474, 0.124, 0.7604, 0.01603, 0.7544, 0.02396, 0.9436, 0.1332, 0.9436, 0.1332, 0.7544, 0.02396, 0.75, 0.02774, 0.9425, 0.1389, 0.5094, 0.9489, 0.6573, 0.9489, 0.6582, 0.9684, 0.5085, 0.9684, 0.5085, 0.9684, 0.6582, 0.9684, 0.6593, 1.0, 0.5074, 1.0, 0.2592, 0.01535, 0.4486, 0.1247, 0.4446, 0.1334, 0.2536, 0.02316, 0.2536, 0.02316, 0.4446, 0.1334, 0.4425, 0.1389, 0.25, 0.02774, 0.4906, 0.9489, 0.4906, 0.5511, 0.4947, 0.5511, 0.4946, 0.9489, 0.4946, 0.9489, 0.4947, 0.5511, 0.5, 0.5511, 0.5, 0.9489, 0.5, 0.9489, 0.5, 0.5511, 0.5053, 0.5511, 0.5054, 0.9489, 0.5054, 0.9489, 0.5053, 0.5511, 0.5094, 0.5511, 0.5094, 0.9489, 0.4906, 0.5511, 0.3427, 0.5511, 0.3425, 0.5316, 0.4908, 0.5316, 0.4908, 0.5316, 0.3425, 0.5316, 0.3417, 0.5, 0.4916, 0.5, 0.7396, 0.01606, 0.5526, 0.124, 0.5564, 0.1332, 0.7456, 0.02397, 0.7456, 0.02397, 0.5564, 0.1332, 0.5575, 0.1389, 0.75, 0.02774, 0.3427, 0.9489, 0.4906, 0.9489, 0.4915, 0.9684, 0.3418, 0.9684, 0.3418, 0.9684, 0.4915, 0.9684, 0.4926, 1.0, 0.3407, 1.0, 0.0514, 0.1247, 0.2408, 0.01533, 0.2464, 0.02315, 0.05537, 0.1334, 0.05537, 0.1334, 0.2464, 0.02315, 0.25, 0.02774, 0.05752, 0.1389, 0.3239, 0.9489, 0.3239, 0.5511, 0.328, 0.5511, 0.3279, 0.9489, 0.3279, 0.9489, 0.328, 0.5511, 0.3333, 0.5511, 0.3333, 0.9489, 0.3333, 0.9489, 0.3333, 0.5511, 0.3387, 0.5511, 0.3388, 0.9489, 0.3388, 0.9489, 0.3387, 0.5511, 0.3427, 0.5511, 0.3427, 0.9489, 0.3239, 0.5511, 0.1761, 0.5511, 0.1759, 0.5316, 0.3241, 0.5316, 0.3241, 0.5316, 0.1759, 0.5316, 0.175, 0.5, 0.325, 0.5, 0.5422, 0.1421, 0.5422, 0.3579, 0.5521, 0.3592, 0.5521, 0.1408, 0.5521, 0.1408, 0.5521, 0.3592, 0.5575, 0.3611, 0.5575, 0.1389, 0.1761, 0.9489, 0.3239, 0.9489, 0.3249, 0.9684, 0.1751, 0.9684, 0.1751, 0.9684, 0.3249, 0.9684, 0.3259, 1.0, 0.1741, 1.0, 0.04218, 0.3593, 0.04215, 0.1407, 0.05172, 0.1397, 0.05173, 0.3603, 0.05173, 0.3603, 0.05172, 0.1397, 0.05752, 0.1389, 0.05752, 0.3611, 0.1573, 0.9489, 0.1573, 0.5511, 0.1613, 0.5511, 0.1612, 0.9489, 0.1612, 0.9489, 0.1613, 0.5511, 0.1667, 0.5511, 0.1667, 0.9489, 0.1667, 0.9489, 0.1667, 0.5511, 0.172, 0.5511, 0.1721, 0.9489, 0.1721, 0.9489, 0.172, 0.5511, 0.1761, 0.5511, 0.1761, 0.9489, 0.1573, 0.5511, 0.009388, 0.5511, 0.008478, 0.5316, 0.1575, 0.5316, 0.1575, 0.5316, 0.008478, 0.5316, 0.007404, 0.5, 0.1583, 0.5, 0.5526, 0.376, 0.7408, 0.4847, 0.7464, 0.4768, 0.5564, 0.3668, 0.5564, 0.3668, 0.7464, 0.4768, 0.75, 0.4723, 0.5575, 0.3611, 0.009388, 0.9489, 0.1573, 0.9489, 0.1582, 0.9684, 0.009198, 0.9684, 0.009198, 0.9684, 0.1582, 0.9684, 0.1593, 1.0, 0.008377, 1.0, 0.2396, 0.4839, 0.05139, 0.3753, 0.05536, 0.3666, 0.2456, 0.476, 0.2456, 0.476, 0.05536, 0.3666, 0.05752, 0.3611, 0.25, 0.4723, 0.9906, 0.5511, 0.9906, 0.9489, 0.8427, 0.9489, 0.8427, 0.5511, 0.1573, 0.5511, 0.1573, 0.9489, 0.009388, 0.9489, 0.009388, 0.5511, 0.8239, 0.5511, 0.8239, 0.9489, 0.6761, 0.9489, 0.6761, 0.5511, 0.6573, 0.5511, 0.6573, 0.9489, 0.5094, 0.9489, 0.5094, 0.5511, 0.4906, 0.5511, 0.4906, 0.9489, 0.3427, 0.9489, 0.3427, 0.5511, 0.3239, 0.5511, 0.3239, 0.9489, 0.1761, 0.9489, 0.1761, 0.5511, 0.8368, 0.3353, 0.8603, 0.3137, 0.8557, 0.311, 0.832, 0.3301, 0.832, 0.3301, 0.8557, 0.311, 0.8483, 0.3067, 0.8237, 0.3209, 0.8237, 0.3209, 0.8483, 0.3067, 0.82, 0.3068, 0.7954, 0.3209, 0.7954, 0.3209, 0.82, 0.3068, 0.8025, 0.3067, 0.7779, 0.3209, 0.2805, 0.3678, 0.25, 0.3774, 0.25, 0.3721, 0.2784, 0.361, 0.2784, 0.361, 0.25, 0.3721, 0.25, 0.3635, 0.2746, 0.3493, 0.2746, 0.3493, 0.25, 0.3635, 0.2783, 0.3635, 0.3029, 0.3493, 0.3029, 0.3493, 0.2783, 0.3635, 0.2958, 0.3635, 0.3204, 0.3493, 0.8673, 0.2175, 0.8603, 0.1863, 0.8557, 0.189, 0.8603, 0.219, 0.8603, 0.219, 0.8557, 0.189, 0.8483, 0.1933, 0.8483, 0.2216, 0.8483, 0.2216, 0.8483, 0.1933, 0.82, 0.1932, 0.82, 0.2216, 0.82, 0.2216, 0.82, 0.1932, 0.8025, 0.1933, 0.8025, 0.2216, 0.3673, 0.2825, 0.3603, 0.3137, 0.3557, 0.311, 0.3603, 0.281, 0.3603, 0.281, 0.3557, 0.311, 0.3483, 0.3067, 0.3483, 0.2784, 0.3483, 0.2784, 0.3483, 0.3067, 0.3766, 0.3068, 0.3766, 0.2784, 0.3766, 0.2784, 0.3766, 0.3068, 0.3941, 0.3067, 0.3941, 0.2784, 0.7805, 0.1322, 0.75, 0.1226, 0.75, 0.1279, 0.7784, 0.139, 0.7784, 0.139, 0.75, 0.1279, 0.75, 0.1365, 0.7746, 0.1507, 0.7746, 0.1507, 0.75, 0.1365, 0.7217, 0.1365, 0.7463, 0.1507, 0.7463, 0.1507, 0.7217, 0.1365, 0.7042, 0.1365, 0.7287, 0.1507, 0.3368, 0.1647, 0.3603, 0.1863, 0.3557, 0.189, 0.332, 0.1699, 0.332, 0.1699, 0.3557, 0.189, 0.3483, 0.1933, 0.3237, 0.1791, 0.3237, 0.1791, 0.3483, 0.1933, 0.3766, 0.1932, 0.352, 0.1791, 0.352, 0.1791, 0.3766, 0.1932, 0.3941, 0.1933, 0.3695, 0.1791, 0.6632, 0.1647, 0.6397, 0.1863, 0.6443, 0.189, 0.668, 0.1699, 0.668, 0.1699, 0.6443, 0.189, 0.6517, 0.1933, 0.6763, 0.1791, 0.6763, 0.1791, 0.6517, 0.1933, 0.6234, 0.1932, 0.648, 0.1791, 0.648, 0.1791, 0.6234, 0.1932, 0.6059, 0.1933, 0.6305, 0.1791, 0.2195, 0.1322, 0.25, 0.1226, 0.25, 0.1279, 0.2216, 0.139, 0.2216, 0.139, 0.25, 0.1279, 0.25, 0.1365, 0.2254, 0.1507, 0.2254, 0.1507, 0.25, 0.1365, 0.2783, 0.1365, 0.2537, 0.1507, 0.2537, 0.1507, 0.2783, 0.1365, 0.2958, 0.1365, 0.2713, 0.1507, 0.6327, 0.2825, 0.6397, 0.3137, 0.6443, 0.311, 0.6397, 0.281, 0.6397, 0.281, 0.6443, 0.311, 0.6517, 0.3067, 0.6517, 0.2784, 0.6517, 0.2784, 0.6517, 0.3067, 0.6234, 0.3068, 0.6234, 0.2784, 0.6234, 0.2784, 0.6234, 0.3068, 0.6059, 0.3067, 0.6059, 0.2784, 0.1327, 0.2175, 0.1397, 0.1863, 0.1443, 0.189, 0.1397, 0.219, 0.1397, 0.219, 0.1443, 0.189, 0.1517, 0.1933, 0.1517, 0.2216, 0.1517, 0.2216, 0.1517, 0.1933, 0.18, 0.1932, 0.18, 0.2216, 0.18, 0.2216, 0.18, 0.1932, 0.1975, 0.1933, 0.1975, 0.2216, 0.7195, 0.3678, 0.75, 0.3774, 0.75, 0.3721, 0.7216, 0.361, 0.7216, 0.361, 0.75, 0.3721, 0.75, 0.3635, 0.7254, 0.3493, 0.7254, 0.3493, 0.75, 0.3635, 0.7217, 0.3635, 0.6971, 0.3493, 0.6971, 0.3493, 0.7217, 0.3635, 0.7042, 0.3635, 0.6796, 0.3493, 0.1632, 0.3353, 0.1397, 0.3137, 0.1443, 0.311, 0.168, 0.3301, 0.168, 0.3301, 0.1443, 0.311, 0.1517, 0.3067, 0.1763, 0.3209, 0.1763, 0.3209, 0.1517, 0.3067, 0.18, 0.3068, 0.2046, 0.3209, 0.2046, 0.3209, 0.18, 0.3068, 0.1975, 0.3067, 0.2221, 0.3209, 0.7805, 0.3678, 0.8094, 0.3528, 0.8056, 0.3463, 0.7784, 0.361, 0.7784, 0.361, 0.8056, 0.3463, 0.7991, 0.3351, 0.7746, 0.3493, 0.7746, 0.3493, 0.7991, 0.3351, 0.7709, 0.3351, 0.7463, 0.3493, 0.7463, 0.3493, 0.7709, 0.3351, 0.7533, 0.3351, 0.7287, 0.3493, 0.3368, 0.3353, 0.3094, 0.3528, 0.3056, 0.3463, 0.332, 0.3301, 0.332, 0.3301, 0.3056, 0.3463, 0.2991, 0.3351, 0.3237, 0.3209, 0.3237, 0.3209, 0.2991, 0.3351, 0.3274, 0.3351, 0.352, 0.3209, 0.352, 0.3209, 0.3274, 0.3351, 0.345, 0.3351, 0.3695, 0.3209, 0.8673, 0.2825, 0.8687, 0.25, 0.8611, 0.25, 0.8603, 0.281, 0.8603, 0.281, 0.8611, 0.25, 0.8483, 0.25, 0.8483, 0.2784, 0.8483, 0.2784, 0.8483, 0.25, 0.82, 0.25, 0.82, 0.2784, 0.82, 0.2784, 0.82, 0.25, 0.8025, 0.25, 0.8025, 0.2784, 0.3673, 0.2175, 0.3687, 0.25, 0.3611, 0.25, 0.3603, 0.219, 0.3603, 0.219, 0.3611, 0.25, 0.3483, 0.25, 0.3483, 0.2216, 0.3483, 0.2216, 0.3483, 0.25, 0.3766, 0.25, 0.3766, 0.2216, 0.3766, 0.2216, 0.3766, 0.25, 0.3941, 0.25, 0.3941, 0.2216, 0.8368, 0.1647, 0.8094, 0.1472, 0.8056, 0.1537, 0.832, 0.1699, 0.832, 0.1699, 0.8056, 0.1537, 0.7991, 0.1649, 0.8237, 0.1791, 0.8237, 0.1791, 0.7991, 0.1649, 0.7709, 0.1649, 0.7954, 0.1791, 0.7954, 0.1791, 0.7709, 0.1649, 0.7533, 0.1649, 0.7779, 0.1791, 0.2805, 0.1322, 0.3094, 0.1472, 0.3056, 0.1537, 0.2784, 0.139, 0.2784, 0.139, 0.3056, 0.1537, 0.2991, 0.1649, 0.2746, 0.1507, 0.2746, 0.1507, 0.2991, 0.1649, 0.3274, 0.1649, 0.3029, 0.1507, 0.3029, 0.1507, 0.3274, 0.1649, 0.345, 0.1649, 0.3204, 0.1507, 0.7195, 0.1322, 0.6906, 0.1472, 0.6944, 0.1537, 0.7216, 0.139, 0.7216, 0.139, 0.6944, 0.1537, 0.7009, 0.1649, 0.7254, 0.1507, 0.7254, 0.1507, 0.7009, 0.1649, 0.6726, 0.1649, 0.6971, 0.1507, 0.6971, 0.1507, 0.6726, 0.1649, 0.655, 0.1649, 0.6796, 0.1507, 0.1632, 0.1647, 0.1906, 0.1472, 0.1944, 0.1537, 0.168, 0.1699, 0.168, 0.1699, 0.1944, 0.1537, 0.2009, 0.1649, 0.1763, 0.1791, 0.1763, 0.1791, 0.2009, 0.1649, 0.2291, 0.1649, 0.2046, 0.1791, 0.2046, 0.1791, 0.2291, 0.1649, 0.2467, 0.1649, 0.2221, 0.1791, 0.6327, 0.2175, 0.6313, 0.25, 0.6389, 0.25, 0.6397, 0.219, 0.6397, 0.219, 0.6389, 0.25, 0.6517, 0.25, 0.6517, 0.2216, 0.6517, 0.2216, 0.6517, 0.25, 0.6234, 0.25, 0.6234, 0.2216, 0.6234, 0.2216, 0.6234, 0.25, 0.6059, 0.25, 0.6059, 0.2216, 0.1327, 0.2825, 0.1313, 0.25, 0.1389, 0.25, 0.1397, 0.281, 0.1397, 0.281, 0.1389, 0.25, 0.1517, 0.25, 0.1517, 0.2784, 0.1517, 0.2784, 0.1517, 0.25, 0.18, 0.25, 0.18, 0.2784, 0.18, 0.2784, 0.18, 0.25, 0.1975, 0.25, 0.1975, 0.2784, 0.6632, 0.3353, 0.6906, 0.3528, 0.6944, 0.3463, 0.668, 0.3301, 0.668, 0.3301, 0.6944, 0.3463, 0.7009, 0.3351, 0.6763, 0.3209, 0.6763, 0.3209, 0.7009, 0.3351, 0.6726, 0.3351, 0.648, 0.3209, 0.648, 0.3209, 0.6726, 0.3351, 0.655, 0.3351, 0.6305, 0.3209, 0.2195, 0.3678, 0.1906, 0.3528, 0.1944, 0.3463, 0.2216, 0.361, 0.2216, 0.361, 0.1944, 0.3463, 0.2009, 0.3351, 0.2254, 0.3493, 0.2254, 0.3493, 0.2009, 0.3351, 0.2291, 0.3351, 0.2537, 0.3493, 0.2537, 0.3493, 0.2291, 0.3351, 0.2467, 0.3351, 0.2713, 0.3493, 0.8094, 0.3528, 0.8368, 0.3353, 0.832, 0.3301, 0.8056, 0.3463, 0.8056, 0.3463, 0.832, 0.3301, 0.8237, 0.3209, 0.7991, 0.3351, 0.7991, 0.3351, 0.8237, 0.3209, 0.7954, 0.3209, 0.7709, 0.3351, 0.7709, 0.3351, 0.7954, 0.3209, 0.7779, 0.3209, 0.7533, 0.3351, 0.3094, 0.3528, 0.2805, 0.3678, 0.2784, 0.361, 0.3056, 0.3463, 0.3056, 0.3463, 0.2784, 0.361, 0.2746, 0.3493, 0.2991, 0.3351, 0.2991, 0.3351, 0.2746, 0.3493, 0.3029, 0.3493, 0.3274, 0.3351, 0.3274, 0.3351, 0.3029, 0.3493, 0.3204, 0.3493, 0.345, 0.3351, 0.8687, 0.25, 0.8673, 0.2175, 0.8603, 0.219, 0.8611, 0.25, 0.8611, 0.25, 0.8603, 0.219, 0.8483, 0.2216, 0.8483, 0.25, 0.8483, 0.25, 0.8483, 0.2216, 0.82, 0.2216, 0.82, 0.25, 0.82, 0.25, 0.82, 0.2216, 0.8025, 0.2216, 0.8025, 0.25, 0.3687, 0.25, 0.3673, 0.2825, 0.3603, 0.281, 0.3611, 0.25, 0.3611, 0.25, 0.3603, 0.281, 0.3483, 0.2784, 0.3483, 0.25, 0.3483, 0.25, 0.3483, 0.2784, 0.3766, 0.2784, 0.3766, 0.25, 0.3766, 0.25, 0.3766, 0.2784, 0.3941, 0.2784, 0.3941, 0.25, 0.8094, 0.1472, 0.7805, 0.1322, 0.7784, 0.139, 0.8056, 0.1537, 0.8056, 0.1537, 0.7784, 0.139, 0.7746, 0.1507, 0.7991, 0.1649, 0.7991, 0.1649, 0.7746, 0.1507, 0.7463, 0.1507, 0.7709, 0.1649, 0.7709, 0.1649, 0.7463, 0.1507, 0.7287, 0.1507, 0.7533, 0.1649, 0.3094, 0.1472, 0.3368, 0.1647, 0.332, 0.1699, 0.3056, 0.1537, 0.3056, 0.1537, 0.332, 0.1699, 0.3237, 0.1791, 0.2991, 0.1649, 0.2991, 0.1649, 0.3237, 0.1791, 0.352, 0.1791, 0.3274, 0.1649, 0.3274, 0.1649, 0.352, 0.1791, 0.3695, 0.1791, 0.345, 0.1649, 0.6906, 0.1472, 0.6632, 0.1647, 0.668, 0.1699, 0.6944, 0.1537, 0.6944, 0.1537, 0.668, 0.1699, 0.6763, 0.1791, 0.7009, 0.1649, 0.7009, 0.1649, 0.6763, 0.1791, 0.648, 0.1791, 0.6726, 0.1649, 0.6726, 0.1649, 0.648, 0.1791, 0.6305, 0.1791, 0.655, 0.1649, 0.1906, 0.1472, 0.2195, 0.1322, 0.2216, 0.139, 0.1944, 0.1537, 0.1944, 0.1537, 0.2216, 0.139, 0.2254, 0.1507, 0.2009, 0.1649, 0.2009, 0.1649, 0.2254, 0.1507, 0.2537, 0.1507, 0.2291, 0.1649, 0.2291, 0.1649, 0.2537, 0.1507, 0.2713, 0.1507, 0.2467, 0.1649, 0.6313, 0.25, 0.6327, 0.2825, 0.6397, 0.281, 0.6389, 0.25, 0.6389, 0.25, 0.6397, 0.281, 0.6517, 0.2784, 0.6517, 0.25, 0.6517, 0.25, 0.6517, 0.2784, 0.6234, 0.2784, 0.6234, 0.25, 0.6234, 0.25, 0.6234, 0.2784, 0.6059, 0.2784, 0.6059, 0.25, 0.1313, 0.25, 0.1327, 0.2175, 0.1397, 0.219, 0.1389, 0.25, 0.1389, 0.25, 0.1397, 0.219, 0.1517, 0.2216, 0.1517, 0.25, 0.1517, 0.25, 0.1517, 0.2216, 0.18, 0.2216, 0.18, 0.25, 0.18, 0.25, 0.18, 0.2216, 0.1975, 0.2216, 0.1975, 0.25, 0.6906, 0.3528, 0.7195, 0.3678, 0.7216, 0.361, 0.6944, 0.3463, 0.6944, 0.3463, 0.7216, 0.361, 0.7254, 0.3493, 0.7009, 0.3351, 0.7009, 0.3351, 0.7254, 0.3493, 0.6971, 0.3493, 0.6726, 0.3351, 0.6726, 0.3351, 0.6971, 0.3493, 0.6796, 0.3493, 0.655, 0.3351, 0.1906, 0.3528, 0.1632, 0.3353, 0.168, 0.3301, 0.1944, 0.3463, 0.1944, 0.3463, 0.168, 0.3301, 0.1763, 0.3209, 0.2009, 0.3351, 0.2009, 0.3351, 0.1763, 0.3209, 0.2046, 0.3209, 0.2291, 0.3351, 0.2291, 0.3351, 0.2046, 0.3209, 0.2221, 0.3209, 0.2467, 0.3351, 0.75, 0.3774, 0.7805, 0.3678, 0.7784, 0.361, 0.75, 0.3721, 0.75, 0.3721, 0.7784, 0.361, 0.7746, 0.3493, 0.75, 0.3635, 0.75, 0.3635, 0.7746, 0.3493, 0.7463, 0.3493, 0.7217, 0.3635, 0.7217, 0.3635, 0.7463, 0.3493, 0.7287, 0.3493, 0.7042, 0.3635, 0.3603, 0.3137, 0.3368, 0.3353, 0.332, 0.3301, 0.3557, 0.311, 0.3557, 0.311, 0.332, 0.3301, 0.3237, 0.3209, 0.3483, 0.3067, 0.3483, 0.3067, 0.3237, 0.3209, 0.352, 0.3209, 0.3766, 0.3068, 0.3766, 0.3068, 0.352, 0.3209, 0.3695, 0.3209, 0.3941, 0.3067, 0.8603, 0.3137, 0.8673, 0.2825, 0.8603, 0.281, 0.8557, 0.311, 0.8557, 0.311, 0.8603, 0.281, 0.8483, 0.2784, 0.8483, 0.3067, 0.8483, 0.3067, 0.8483, 0.2784, 0.82, 0.2784, 0.82, 0.3068, 0.82, 0.3068, 0.82, 0.2784, 0.8025, 0.2784, 0.8025, 0.3067, 0.3603, 0.1863, 0.3673, 0.2175, 0.3603, 0.219, 0.3557, 0.189, 0.3557, 0.189, 0.3603, 0.219, 0.3483, 0.2216, 0.3483, 0.1933, 0.3483, 0.1933, 0.3483, 0.2216, 0.3766, 0.2216, 0.3766, 0.1932, 0.3766, 0.1932, 0.3766, 0.2216, 0.3941, 0.2216, 0.3941, 0.1933, 0.8603, 0.1863, 0.8368, 0.1647, 0.832, 0.1699, 0.8557, 0.189, 0.8557, 0.189, 0.832, 0.1699, 0.8237, 0.1791, 0.8483, 0.1933, 0.8483, 0.1933, 0.8237, 0.1791, 0.7954, 0.1791, 0.82, 0.1932, 0.82, 0.1932, 0.7954, 0.1791, 0.7779, 0.1791, 0.8025, 0.1933, 0.25, 0.1226, 0.2805, 0.1322, 0.2784, 0.139, 0.25, 0.1279, 0.25, 0.1279, 0.2784, 0.139, 0.2746, 0.1507, 0.25, 0.1365, 0.25, 0.1365, 0.2746, 0.1507, 0.3029, 0.1507, 0.2783, 0.1365, 0.2783, 0.1365, 0.3029, 0.1507, 0.3204, 0.1507, 0.2958, 0.1365, 0.75, 0.1226, 0.7195, 0.1322, 0.7216, 0.139, 0.75, 0.1279, 0.75, 0.1279, 0.7216, 0.139, 0.7254, 0.1507, 0.75, 0.1365, 0.75, 0.1365, 0.7254, 0.1507, 0.6971, 0.1507, 0.7217, 0.1365, 0.7217, 0.1365, 0.6971, 0.1507, 0.6796, 0.1507, 0.7042, 0.1365, 0.1397, 0.1863, 0.1632, 0.1647, 0.168, 0.1699, 0.1443, 0.189, 0.1443, 0.189, 0.168, 0.1699, 0.1763, 0.1791, 0.1517, 0.1933, 0.1517, 0.1933, 0.1763, 0.1791, 0.2046, 0.1791, 0.18, 0.1932, 0.18, 0.1932, 0.2046, 0.1791, 0.2221, 0.1791, 0.1975, 0.1933, 0.6397, 0.1863, 0.6327, 0.2175, 0.6397, 0.219, 0.6443, 0.189, 0.6443, 0.189, 0.6397, 0.219, 0.6517, 0.2216, 0.6517, 0.1933, 0.6517, 0.1933, 0.6517, 0.2216, 0.6234, 0.2216, 0.6234, 0.1932, 0.6234, 0.1932, 0.6234, 0.2216, 0.6059, 0.2216, 0.6059, 0.1933, 0.1397, 0.3137, 0.1327, 0.2825, 0.1397, 0.281, 0.1443, 0.311, 0.1443, 0.311, 0.1397, 0.281, 0.1517, 0.2784, 0.1517, 0.3067, 0.1517, 0.3067, 0.1517, 0.2784, 0.18, 0.2784, 0.18, 0.3068, 0.18, 0.3068, 0.18, 0.2784, 0.1975, 0.2784, 0.1975, 0.3067, 0.6397, 0.3137, 0.6632, 0.3353, 0.668, 0.3301, 0.6443, 0.311, 0.6443, 0.311, 0.668, 0.3301, 0.6763, 0.3209, 0.6517, 0.3067, 0.6517, 0.3067, 0.6763, 0.3209, 0.648, 0.3209, 0.6234, 0.3068, 0.6234, 0.3068, 0.648, 0.3209, 0.6305, 0.3209, 0.6059, 0.3067, 0.25, 0.3774, 0.2195, 0.3678, 0.2216, 0.361, 0.25, 0.3721, 0.25, 0.3721, 0.2216, 0.361, 0.2254, 0.3493, 0.25, 0.3635, 0.25, 0.3635, 0.2254, 0.3493, 0.2537, 0.3493, 0.2783, 0.3635, 0.2783, 0.3635, 0.2537, 0.3493, 0.2713, 0.3493, 0.2958, 0.3635, 0.75, 0.3774, 0.7195, 0.3678, 0.6906, 0.3528, 0.6632, 0.3353, 0.6397, 0.3137, 0.5575, 0.3611, 0.75, 0.4723, 0.3204, 0.3493, 0.2958, 0.3635, 0.7042, 0.3635, 0.7287, 0.3493, 0.2958, 0.3635, 0.2713, 0.3493, 0.6796, 0.3493, 0.7042, 0.3635, 0.8603, 0.3137, 0.8368, 0.3353, 0.8094, 0.3528, 0.7805, 0.3678, 0.75, 0.3774, 0.75, 0.4723, 0.9425, 0.3611, 0.25, 0.3774, 0.2805, 0.3678, 0.3094, 0.3528, 0.3368, 0.3353, 0.3603, 0.3137, 0.4425, 0.3611, 0.25, 0.4723, 0.1397, 0.3137, 0.1632, 0.3353, 0.1906, 0.3528, 0.2195, 0.3678, 0.25, 0.3774, 0.25, 0.4723, 0.05752, 0.3611, 0.3941, 0.2784, 0.3941, 0.3067, 0.8025, 0.3067, 0.8025, 0.2784, 0.3941, 0.3067, 0.3695, 0.3209, 0.7779, 0.3209, 0.8025, 0.3067, 0.8603, 0.1863, 0.8673, 0.2175, 0.8687, 0.25, 0.8673, 0.2825, 0.8603, 0.3137, 0.9425, 0.3611, 0.9425, 0.1389, 0.3603, 0.3137, 0.3673, 0.2825, 0.3687, 0.25, 0.3673, 0.2175, 0.3603, 0.1863, 0.4425, 0.1389, 0.4425, 0.3611, 0.3695, 0.1791, 0.3941, 0.1933, 0.8025, 0.1933, 0.7779, 0.1791, 0.3941, 0.1933, 0.3941, 0.2216, 0.8025, 0.2216, 0.8025, 0.1933, 0.75, 0.1226, 0.7805, 0.1322, 0.8094, 0.1472, 0.8368, 0.1647, 0.8603, 0.1863, 0.9425, 0.1389, 0.75, 0.02774, 0.3603, 0.1863, 0.3368, 0.1647, 0.3094, 0.1472, 0.2805, 0.1322, 0.25, 0.1226, 0.25, 0.02774, 0.4425, 0.1389, 0.2713, 0.1507, 0.2958, 0.1365, 0.7042, 0.1365, 0.6796, 0.1507, 0.2958, 0.1365, 0.3204, 0.1507, 0.7287, 0.1507, 0.7042, 0.1365, 0.6397, 0.1863, 0.6632, 0.1647, 0.6906, 0.1472, 0.7195, 0.1322, 0.75, 0.1226, 0.75, 0.02774, 0.5575, 0.1389, 0.25, 0.1226, 0.2195, 0.1322, 0.1906, 0.1472, 0.1632, 0.1647, 0.1397, 0.1863, 0.05752, 0.1389, 0.25, 0.02774, 0.1975, 0.2216, 0.1975, 0.1933, 0.6059, 0.1933, 0.6059, 0.2216, 0.1975, 0.1933, 0.2221, 0.1791, 0.6305, 0.1791, 0.6059, 0.1933, 0.6397, 0.3137, 0.6327, 0.2825, 0.6313, 0.25, 0.6327, 0.2175, 0.6397, 0.1863, 0.5575, 0.1389, 0.5575, 0.3611, 0.1397, 0.1863, 0.1327, 0.2175, 0.1313, 0.25, 0.1327, 0.2825, 0.1397, 0.3137, 0.05752, 0.3611, 0.05752, 0.1389, 0.2221, 0.3209, 0.1975, 0.3067, 0.6059, 0.3067, 0.6305, 0.3209, 0.1975, 0.3067, 0.1975, 0.2784, 0.6059, 0.2784, 0.6059, 0.3067, 0.3695, 0.3209, 0.345, 0.3351, 0.7533, 0.3351, 0.7779, 0.3209, 0.345, 0.3351, 0.3204, 0.3493, 0.7287, 0.3493, 0.7533, 0.3351, 0.3941, 0.2216, 0.3941, 0.25, 0.8025, 0.25, 0.8025, 0.2216, 0.3941, 0.25, 0.3941, 0.2784, 0.8025, 0.2784, 0.8025, 0.25, 0.3204, 0.1507, 0.345, 0.1649, 0.7533, 0.1649, 0.7287, 0.1507, 0.345, 0.1649, 0.3695, 0.1791, 0.7779, 0.1791, 0.7533, 0.1649, 0.2221, 0.1791, 0.2467, 0.1649, 0.655, 0.1649, 0.6305, 0.1791, 0.2467, 0.1649, 0.2713, 0.1507, 0.6796, 0.1507, 0.655, 0.1649, 0.1975, 0.2784, 0.1975, 0.25, 0.6059, 0.25, 0.6059, 0.2784, 0.1975, 0.25, 0.1975, 0.2216, 0.6059, 0.2216, 0.6059, 0.25, 0.2713, 0.3493, 0.2467, 0.3351, 0.655, 0.3351, 0.6796, 0.3493, 0.2467, 0.3351, 0.2221, 0.3209, 0.6305, 0.3209, 0.655, 0.3351])
me_001.materials.append(mat_x)
me_001.update()

# ---- objects
ob_light = bpy.data.objects.new('Light', light_light)
ob_camera = bpy.data.objects.new('Camera', cam_camera)
ob_x = bpy.data.objects.new('柱体', me_001)

# ---- transforms, parenting, visibility, modifiers, constraints
ob_light.location = (4.076, 1.005, 5.904)
ob_light.rotation_euler = (0.6503, 0.05522, 1.866)
ob_light.lock_rotations_4d = False
ob_light.empty_display_type = 'ARROWS'
ob_light.color = (0.0, 0.0, 0.0, 0.0)
ob_light.lineart.crease_threshold = 0.0
ob_camera.location = (2.613, -2.416, 1.748)
ob_camera.rotation_euler = (0.9883, -6.144e-08, 0.8149)
ob_camera.lock_rotations_4d = False
ob_camera.empty_display_type = 'ARROWS'
ob_camera.color = (0.0, 0.0, 0.0, 0.0)
ob_camera.display_type = 'WIRE'
ob_camera.lineart.crease_threshold = 0.0
ob_x.location = (0.0, 0.0, 0.0)

# ---- collection membership
col_collection.objects.link(ob_light)
col_collection.objects.link(ob_camera)
col_collection.objects.link(ob_x)

# ---- scene / render settings (as saved in the file)
scene.camera = ob_camera
scene.frame_start = 1; scene.frame_end = 250; scene.frame_set(1)
scene.render.engine = 'BLENDER_EEVEE_NEXT'
bpy.context.view_layer.update()
